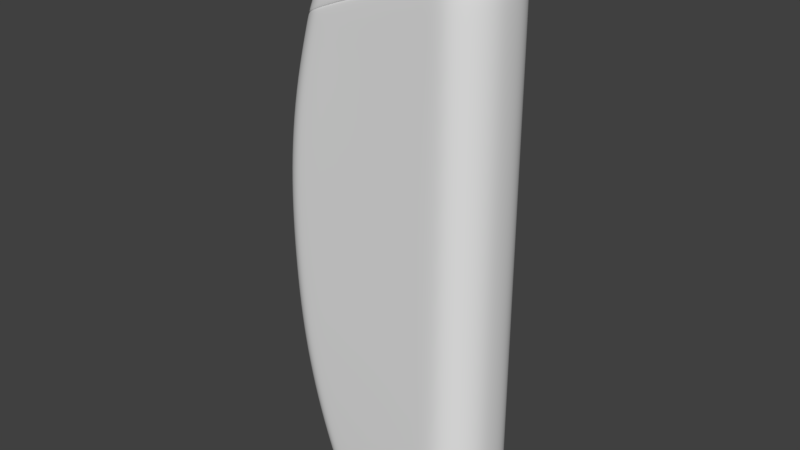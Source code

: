 # Source: 3.8-Exercices_de_mod_lisation_de_base_en_mode_dit_2_La_bouteille_de_shampoing.blend  (saved by Blender 2.79.0; exported with 4.5.12 LTS)
import bpy
from mathutils import Matrix  # noqa: F401  (used for matrix-valued properties, if any)

bpy.ops.wm.read_factory_settings(use_empty=True)
scene = bpy.context.scene
scene.name = 'Scene'

# ---- collections
col_collection_1 = bpy.data.collections.new('Collection 1'); scene.collection.children.link(col_collection_1)

# ---- materials (node trees are filled in below, after node groups)
mat_material = bpy.data.materials.new('Material')
mat_material.alpha_threshold = 0.0
mat_material.roughness = 0.5
mat_material.line_color = (0.0, 0.0, 0.0, 1.0)

# ---- material node trees

# ---- world
world_world = bpy.data.worlds.new('World'); scene.world = world_world
world_world.color = (0.05088, 0.05088, 0.05088)
world_world.use_sun_shadow = False
world_world.sun_shadow_jitter_overblur = 0.0
world_world.cycles.sampling_method = 'MANUAL'

# ---- meshes
me_cube = bpy.data.meshes.new('Cube')
me_cube.from_pydata([(1.791, 1.043, 4.53), (1.781, 1.043, 3.398), (1.771, 1.043, 2.265), (1.761, 1.043, 1.133), (-0.7917, 0.613, 12.11), (-0.6702, 0.7462, 12.11), (-0.8692, 0.4407, 12.11), (-0.5161, 0.8274, 12.11), (-0.6702, -0.7614, 12.11), (-0.7917, -0.6282, 12.11), (-0.5161, -0.8426, 12.11), (-0.8958, 0.2463, 12.11), (-0.8958, -0.2615, 12.11), (-0.8692, -0.4559, 12.11), (2.462, -0.6568, 12.09), (2.297, -0.8549, 12.09), (2.568, -0.413, 12.09), (-0.343, -0.8638, 12.11), (1.86, -1.043, 12.11), (2.09, -0.9879, 12.1), (2.297, 0.8549, 12.09), (2.462, 0.6568, 12.09), (2.09, 0.9879, 12.1), (-0.343, 0.8486, 12.11), (1.86, 1.043, 12.11), (2.604, -0.1475, 12.09), (2.604, 0.1475, 12.09), (2.568, 0.413, 12.09), (1.802, 1.043, 5.663), (1.812, 1.043, 6.795), (1.822, 1.043, 7.928), (1.832, 1.043, 9.06), (1.843, 1.043, 10.19), (1.855, 1.043, 11.58), (2.087, 0.9879, 11.58), (2.078, 0.9879, 10.19), (2.071, 0.9879, 9.06), (2.064, 0.9879, 7.928), (2.057, 0.9879, 6.795), (2.049, 0.9879, 5.663), (2.042, 0.9879, 4.53), (2.035, 0.9879, 3.398), (2.028, 0.9879, 2.265), (2.021, 0.9879, 1.133), (2.295, 0.8549, 11.58), (2.29, 0.8549, 10.19), (2.286, 0.8549, 9.06), (2.281, 0.8549, 7.928), (2.277, 0.8549, 6.795), (2.273, 0.8549, 5.663), (2.268, 0.8549, 4.53), (2.264, 0.8549, 3.398), (2.26, 0.8549, 2.265), (2.255, 0.8549, 1.133), (2.461, 0.6568, 11.58), (2.459, 0.6568, 10.19), (2.456, 0.6568, 9.06), (2.454, 0.6568, 7.928), (2.452, 0.6568, 6.795), (2.45, 0.6568, 5.663), (2.448, 0.6568, 4.53), (2.446, 0.6568, 3.398), (2.444, 0.6568, 2.265), (2.442, 0.6568, 1.133), (2.568, 0.413, 11.58), (2.567, 0.413, 10.19), (2.566, 0.413, 9.06), (2.565, 0.413, 7.928), (2.565, 0.413, 6.795), (2.564, 0.413, 5.663), (2.563, 0.413, 4.53), (2.562, 0.413, 3.398), (2.562, 0.413, 2.265), (2.561, 0.413, 1.133), (2.604, 0.1475, 11.58), (2.604, 0.1475, 10.19), (2.604, 0.1475, 9.06), (2.604, 0.1475, 7.928), (2.603, 0.1475, 6.795), (2.603, 0.1475, 5.663), (2.603, 0.1475, 4.53), (2.603, 0.1475, 3.398), (2.602, 0.1475, 2.265), (2.602, 0.1475, 1.133), (2.602, -0.1475, 1.133), (2.602, -0.1475, 2.265), (2.603, -0.1475, 3.398), (2.603, -0.1475, 4.53), (2.603, -0.1475, 5.663), (2.603, -0.1475, 6.795), (2.604, -0.1475, 7.928), (2.604, -0.1475, 9.06), (2.604, -0.1475, 10.19), (2.604, -0.1475, 11.58), (2.568, -0.413, 11.58), (2.567, -0.413, 10.19), (2.566, -0.413, 9.06), (2.565, -0.413, 7.928), (2.565, -0.413, 6.795), (2.564, -0.413, 5.663), (2.563, -0.413, 4.53), (2.562, -0.413, 3.398), (2.562, -0.413, 2.265), (2.561, -0.413, 1.133), (2.461, -0.6568, 11.58), (2.459, -0.6568, 10.19), (2.456, -0.6568, 9.06), (2.454, -0.6568, 7.928), (2.452, -0.6568, 6.795), (2.45, -0.6568, 5.663), (2.448, -0.6568, 4.53), (2.446, -0.6568, 3.398), (2.444, -0.6568, 2.265), (2.442, -0.6568, 1.133), (2.295, -0.8549, 11.58), (2.29, -0.8549, 10.19), (2.286, -0.8549, 9.06), (2.281, -0.8549, 7.928), (2.277, -0.8549, 6.795), (2.273, -0.8549, 5.663), (2.268, -0.8549, 4.53), (2.264, -0.8549, 3.398), (2.26, -0.8549, 2.265), (2.255, -0.8549, 1.133), (2.087, -0.9879, 11.58), (2.078, -0.9879, 10.19), (2.071, -0.9879, 9.06), (2.064, -0.9879, 7.928), (2.057, -0.9879, 6.795), (2.049, -0.9879, 5.663), (2.042, -0.9879, 4.53), (2.035, -0.9879, 3.398), (2.028, -0.9879, 2.265), (2.021, -0.9879, 1.133), (1.855, -1.043, 11.58), (1.843, -1.043, 10.19), (1.832, -1.043, 9.06), (1.822, -1.043, 7.928), (1.812, -1.043, 6.795), (1.802, -1.043, 5.663), (1.791, -1.043, 4.53), (1.781, -1.043, 3.398), (1.771, -1.043, 2.265), (1.761, -1.043, 1.133), (-1.08, -0.8638, 1.133), (-1.378, -0.8638, 2.265), (-1.58, -0.8638, 3.398), (-1.688, -0.8638, 4.53), (-1.741, -0.8638, 5.663), (-1.739, -0.8638, 6.795), (-1.643, -0.8638, 7.928), (-1.451, -0.8638, 9.06), (-1.151, -0.8638, 10.19), (-0.6027, -0.8638, 11.58), (-0.7765, -0.8426, 11.58), (-1.327, -0.8426, 10.19), (-1.628, -0.8426, 9.06), (-1.823, -0.8426, 7.928), (-1.92, -0.8426, 6.795), (-1.925, -0.8426, 5.663), (-1.875, -0.8426, 4.53), (-1.769, -0.8426, 3.398), (-1.571, -0.8426, 2.265), (-1.274, -0.8426, 1.133), (-0.9315, -0.7614, 11.58), (-1.484, -0.7614, 10.19), (-1.788, -0.7614, 9.06), (-1.985, -0.7614, 7.928), (-2.085, -0.7614, 6.795), (-2.091, -0.7614, 5.663), (-2.043, -0.7614, 4.53), (-1.94, -0.7614, 3.398), (-1.744, -0.7614, 2.265), (-1.449, -0.7614, 1.133), (-1.054, -0.6282, 11.58), (-1.609, -0.6282, 10.19), (-1.915, -0.6282, 9.06), (-2.114, -0.6282, 7.928), (-2.215, -0.6282, 6.795), (-2.224, -0.6282, 5.663), (-2.177, -0.6282, 4.53), (-2.076, -0.6282, 3.398), (-1.881, -0.6282, 2.265), (-1.589, -0.6282, 1.133), (-1.132, -0.4559, 11.58), (-1.689, -0.4559, 10.19), (-1.996, -0.4559, 9.06), (-2.196, -0.4559, 7.928), (-2.299, -0.4559, 6.795), (-2.308, -0.4559, 5.663), (-2.263, -0.4559, 4.53), (-2.163, -0.4559, 3.398), (-1.97, -0.4559, 2.265), (-1.678, -0.4559, 1.133), (-1.159, -0.2615, 11.58), (-1.717, -0.2615, 10.19), (-2.024, -0.2615, 9.06), (-2.225, -0.2615, 7.928), (-2.327, -0.2615, 6.795), (-2.338, -0.2615, 5.663), (-2.293, -0.2615, 4.53), (-2.193, -0.2615, 3.398), (-2.0, -0.2615, 2.265), (-1.708, -0.2615, 1.133), (-1.708, 0.2463, 1.133), (-2.0, 0.2463, 2.265), (-2.193, 0.2463, 3.398), (-2.293, 0.2463, 4.53), (-2.338, 0.2463, 5.663), (-2.327, 0.2463, 6.795), (-2.225, 0.2463, 7.928), (-2.024, 0.2463, 9.06), (-1.717, 0.2463, 10.19), (-1.159, 0.2463, 11.58), (-1.132, 0.4407, 11.58), (-1.689, 0.4407, 10.19), (-1.996, 0.4407, 9.06), (-2.196, 0.4407, 7.928), (-2.299, 0.4407, 6.795), (-2.308, 0.4407, 5.663), (-2.263, 0.4407, 4.53), (-2.163, 0.4407, 3.398), (-1.97, 0.4407, 2.265), (-1.678, 0.4407, 1.133), (-1.054, 0.613, 11.58), (-1.609, 0.613, 10.19), (-1.915, 0.613, 9.06), (-2.114, 0.613, 7.928), (-2.215, 0.613, 6.795), (-2.224, 0.613, 5.663), (-2.177, 0.613, 4.53), (-2.076, 0.613, 3.398), (-1.881, 0.613, 2.265), (-1.589, 0.613, 1.133), (-0.9315, 0.7462, 11.58), (-1.484, 0.7462, 10.19), (-1.788, 0.7462, 9.06), (-1.985, 0.7462, 7.928), (-2.085, 0.7462, 6.795), (-2.091, 0.7462, 5.663), (-2.043, 0.7462, 4.53), (-1.94, 0.7462, 3.398), (-1.744, 0.7462, 2.265), (-1.449, 0.7462, 1.133), (-0.7765, 0.8274, 11.58), (-1.327, 0.8274, 10.19), (-1.628, 0.8274, 9.06), (-1.823, 0.8274, 7.928), (-1.92, 0.8274, 6.795), (-1.925, 0.8274, 5.663), (-1.875, 0.8274, 4.53), (-1.769, 0.8274, 3.398), (-1.571, 0.8274, 2.265), (-1.274, 0.8274, 1.133), (-0.6027, 0.8486, 11.58), (-1.151, 0.8486, 10.19), (-1.451, 0.8486, 9.06), (-1.643, 0.8486, 7.928), (-1.739, 0.8486, 6.795), (-1.741, 0.8486, 5.663), (-1.688, 0.8486, 4.53), (-1.58, 0.8486, 3.398), (-1.378, 0.8486, 2.265), (-1.08, 0.8486, 1.133), (2.419, 0.1349, 12.46), (2.604, 0.1475, 12.27), (2.476, 0.1388, 12.45), (2.528, 0.1423, 12.42), (2.569, 0.1451, 12.38), (2.595, 0.1469, 12.33), (1.85, 0.8554, 12.46), (1.862, 1.043, 12.29), (1.854, 0.9134, 12.45), (1.857, 0.9656, 12.43), (1.86, 1.007, 12.39), (1.861, 1.034, 12.34), (2.388, 0.3628, 12.46), (2.568, 0.413, 12.27), (2.444, 0.3783, 12.45), (2.494, 0.3923, 12.42), (2.534, 0.4034, 12.38), (2.559, 0.4106, 12.33), (2.303, 0.559, 12.46), (2.463, 0.6568, 12.27), (2.353, 0.5892, 12.45), (2.397, 0.6165, 12.42), (2.432, 0.6381, 12.38), (2.455, 0.652, 12.33), (2.174, 0.7146, 12.46), (2.298, 0.8549, 12.27), (2.213, 0.7579, 12.45), (2.247, 0.797, 12.42), (2.275, 0.8281, 12.38), (2.292, 0.848, 12.33), (2.018, 0.815, 12.46), (2.091, 0.9879, 12.28), (2.041, 0.8685, 12.45), (2.062, 0.9167, 12.42), (2.078, 0.9549, 12.39), (2.088, 0.9795, 12.34), (1.849, -0.8556, 12.46), (1.862, -1.043, 12.29), (1.853, -0.9135, 12.45), (1.857, -0.9657, 12.43), (1.86, -1.007, 12.39), (1.861, -1.034, 12.34), (2.419, -0.1349, 12.46), (2.604, -0.1475, 12.27), (2.476, -0.1388, 12.45), (2.528, -0.1423, 12.42), (2.569, -0.1451, 12.38), (2.595, -0.1469, 12.33), (2.018, -0.815, 12.46), (2.091, -0.9879, 12.28), (2.041, -0.8685, 12.45), (2.062, -0.9167, 12.42), (2.078, -0.9549, 12.39), (2.088, -0.9795, 12.34), (2.174, -0.7146, 12.46), (2.298, -0.8549, 12.27), (2.213, -0.7579, 12.45), (2.247, -0.797, 12.42), (2.275, -0.8281, 12.38), (2.292, -0.848, 12.33), (2.303, -0.559, 12.46), (2.463, -0.6568, 12.27), (2.353, -0.5892, 12.45), (2.397, -0.6165, 12.42), (2.432, -0.6381, 12.38), (2.455, -0.652, 12.33), (2.388, -0.3628, 12.46), (2.568, -0.413, 12.27), (2.444, -0.3783, 12.45), (2.494, -0.3923, 12.42), (2.534, -0.4034, 12.38), (2.559, -0.4106, 12.33), (-0.5361, -0.249, 12.46), (-0.8044, -0.2615, 12.29), (-0.5974, -0.2528, 12.45), (-0.6609, -0.2563, 12.43), (-0.7203, -0.2591, 12.39), (-0.7697, -0.2609, 12.34), (-0.1547, -0.6791, 12.46), (-0.2529, -0.8638, 12.29), (-0.1637, -0.7362, 12.45), (-0.1799, -0.7876, 12.43), (-0.2017, -0.8285, 12.39), (-0.2268, -0.8547, 12.34), (-0.5149, -0.4045, 12.46), (-0.778, -0.4559, 12.29), (-0.5747, -0.4204, 12.45), (-0.6366, -0.4347, 12.43), (-0.6948, -0.4461, 12.39), (-0.7435, -0.4534, 12.34), (-0.4608, -0.5255, 12.46), (-0.7007, -0.6282, 12.29), (-0.5134, -0.5572, 12.45), (-0.569, -0.5858, 12.43), (-0.6221, -0.6086, 12.39), (-0.6675, -0.6231, 12.34), (-0.3817, -0.6128, 12.46), (-0.5796, -0.7614, 12.29), (-0.4214, -0.6587, 12.45), (-0.4653, -0.7001, 12.43), (-0.509, -0.733, 12.39), (-0.5484, -0.7541, 12.34), (-0.2872, -0.6628, 12.46), (-0.4258, -0.8426, 12.29), (-0.3086, -0.7183, 12.45), (-0.3361, -0.7685, 12.43), (-0.3667, -0.8082, 12.39), (-0.3977, -0.8338, 12.34), (-0.1484, 0.6646, 12.46), (-0.2529, 0.8486, 12.29), (-0.1594, 0.7214, 12.45), (-0.1773, 0.7727, 12.43), (-0.2005, 0.8134, 12.39), (-0.2265, 0.8396, 12.34), (-0.5361, 0.2338, 12.46), (-0.8044, 0.2463, 12.29), (-0.5974, 0.2377, 12.45), (-0.6609, 0.2411, 12.43), (-0.7203, 0.2439, 12.39), (-0.7697, 0.2457, 12.34), (-0.2872, 0.6476, 12.46), (-0.4258, 0.8274, 12.29), (-0.3086, 0.7031, 12.45), (-0.3361, 0.7533, 12.43), (-0.3667, 0.7931, 12.39), (-0.3977, 0.8186, 12.34), (-0.3817, 0.5976, 12.46), (-0.5796, 0.7462, 12.29), (-0.4214, 0.6435, 12.45), (-0.4653, 0.685, 12.43), (-0.509, 0.7178, 12.39), (-0.5484, 0.7389, 12.34), (-0.4608, 0.5103, 12.46), (-0.7007, 0.613, 12.29), (-0.5134, 0.542, 12.45), (-0.569, 0.5707, 12.43), (-0.6221, 0.5934, 12.39), (-0.6675, 0.608, 12.34), (-0.5149, 0.3894, 12.46), (-0.778, 0.4407, 12.29), (-0.5747, 0.4052, 12.45), (-0.6366, 0.4195, 12.43), (-0.6948, 0.4309, 12.39), (-0.7435, 0.4382, 12.34), (-0.6915, -0.7614, 12.07), (-0.813, -0.6282, 12.07), (2.462, -0.6568, 12.05), (-0.6915, 0.7462, 12.07), (2.09, -0.9879, 12.06), (2.297, 0.8549, 12.05), (-0.3641, 0.8486, 12.07), (2.462, 0.6568, 12.05), (-0.813, 0.613, 12.07), (2.297, -0.8549, 12.05), (-0.8906, -0.4559, 12.07), (-0.5373, 0.8274, 12.07), (2.568, 0.413, 12.05), (2.604, 0.1475, 12.05), (2.604, -0.1475, 12.05), (1.86, 1.043, 12.07), (2.09, 0.9879, 12.06), (1.86, -1.043, 12.07), (-0.3641, -0.8638, 12.07), (2.568, -0.413, 12.05), (-0.9172, -0.2615, 12.07), (-0.9172, 0.2463, 12.07), (-0.5373, -0.8426, 12.07), (-0.8906, 0.4407, 12.07), (2.082, -0.9692, 12.1), (1.858, -1.023, 12.11), (2.082, 0.9692, 12.1), (2.284, 0.8396, 12.09), (-0.3411, -0.8435, 12.11), (2.548, -0.4075, 12.09), (2.445, -0.6461, 12.09), (2.284, -0.8396, 12.09), (2.584, 0.1461, 12.09), (2.584, -0.1461, 12.09), (-0.8776, -0.2602, 12.1), (-0.8776, 0.245, 12.1), (-0.6589, 0.7303, 12.1), (-0.5111, 0.8078, 12.11), (1.859, 1.023, 12.11), (-0.8516, 0.4354, 12.1), (-0.7762, 0.6022, 12.1), (-0.341, 0.8283, 12.11), (-0.679, -0.7465, 12.06), (-0.6589, -0.7455, 12.1), (-0.7971, -0.6183, 12.06), (-0.7762, -0.6174, 12.1), (2.445, -0.6461, 12.05), (-0.679, 0.7313, 12.06), (2.082, -0.9692, 12.06), (2.284, 0.8396, 12.05), (-0.3619, 0.8284, 12.07), (2.445, 0.6461, 12.05), (2.445, 0.6461, 12.09), (-0.5111, -0.823, 12.11), (-0.8516, -0.4506, 12.1), (2.548, 0.4075, 12.09), (-0.7971, 0.6031, 12.06), (2.284, -0.8396, 12.05), (-0.8729, -0.451, 12.06), (-0.5304, 0.8086, 12.06), (2.548, 0.4075, 12.05), (2.584, 0.1461, 12.05), (2.584, -0.1461, 12.05), (1.858, 1.023, 12.07), (2.082, 0.9692, 12.06), (1.858, -1.023, 12.07), (-0.3619, -0.8436, 12.07), (2.548, -0.4075, 12.05), (-0.899, -0.2603, 12.06), (-0.899, 0.2451, 12.06), (-0.5304, -0.8238, 12.06), (-0.8729, 0.4359, 12.06), (1.718, 0.5334, 0.0), (1.752, 1.043, 0.1712), (1.743, 0.9149, 0.005835), (1.745, 0.9566, 0.02294), (1.748, 0.9923, 0.05015), (1.75, 1.02, 0.08562), (1.751, 1.037, 0.1269), (2.097, 0.1081, 0.0), (2.602, 0.1475, 0.1712), (2.475, 0.1376, 0.005835), (2.516, 0.1408, 0.02294), (2.552, 0.1436, 0.05015), (2.579, 0.1457, 0.08562), (2.596, 0.147, 0.1269), (1.834, 0.5092, 0.0), (2.015, 0.9879, 0.1712), (1.969, 0.8677, 0.005835), (1.983, 0.9068, 0.02294), (1.996, 0.9404, 0.05015), (2.006, 0.9662, 0.08562), (2.012, 0.9824, 0.1269), (1.937, 0.4514, 0.0), (2.252, 0.8549, 0.1712), (2.172, 0.7535, 0.005835), (2.198, 0.7865, 0.02294), (2.22, 0.8148, 0.05015), (2.237, 0.8366, 0.08562), (2.248, 0.8502, 0.1269), (2.021, 0.3638, 0.0), (2.44, 0.6568, 0.1712), (2.334, 0.5832, 0.005835), (2.368, 0.6071, 0.02294), (2.398, 0.6277, 0.05015), (2.421, 0.6435, 0.08562), (2.435, 0.6534, 0.1269), (2.073, 0.258, 0.0), (2.56, 0.413, 0.1712), (2.438, 0.3741, 0.005835), (2.478, 0.3867, 0.02294), (2.512, 0.3976, 0.05015), (2.538, 0.406, 0.08562), (2.555, 0.4112, 0.1269), (2.097, -0.1081, 0.0), (2.602, -0.1475, 0.1712), (2.475, -0.1376, 0.005835), (2.516, -0.1408, 0.02294), (2.552, -0.1436, 0.05015), (2.579, -0.1457, 0.08562), (2.596, -0.147, 0.1269), (1.717, -0.5337, 0.0), (1.752, -1.043, 0.1712), (1.742, -0.915, 0.005835), (1.745, -0.9566, 0.02294), (1.748, -0.9924, 0.05015), (1.75, -1.02, 0.08562), (1.751, -1.037, 0.1269), (2.073, -0.258, 0.0), (2.56, -0.413, 0.1712), (2.438, -0.3741, 0.005835), (2.478, -0.3867, 0.02294), (2.512, -0.3976, 0.05015), (2.538, -0.406, 0.08562), (2.555, -0.4112, 0.1269), (2.021, -0.3638, 0.0), (2.44, -0.6568, 0.1712), (2.334, -0.5832, 0.005835), (2.368, -0.6071, 0.02294), (2.398, -0.6277, 0.05015), (2.421, -0.6435, 0.08562), (2.435, -0.6534, 0.1269), (1.937, -0.4514, 0.0), (2.252, -0.8549, 0.1712), (2.172, -0.7535, 0.005835), (2.198, -0.7865, 0.02294), (2.22, -0.8148, 0.05015), (2.237, -0.8366, 0.08562), (2.248, -0.8502, 0.1269), (1.834, -0.5092, 0.0), (2.015, -0.9879, 0.1712), (1.969, -0.8677, 0.005835), (1.983, -0.9068, 0.02294), (1.996, -0.9404, 0.05015), (2.006, -0.9662, 0.08562), (2.012, -0.9824, 0.1269), (-0.6257, -0.3608, 0.0), (-0.7357, -0.8638, 0.1712), (-0.6628, -0.7376, 0.005833), (-0.6734, -0.7786, 0.02293), (-0.687, -0.8139, 0.05014), (-0.7026, -0.841, 0.08559), (-0.7192, -0.858, 0.1269), (-0.8012, -0.2215, 0.0), (-1.367, -0.2615, 0.1712), (-1.182, -0.2514, 0.005834), (-1.229, -0.2547, 0.02294), (-1.274, -0.2575, 0.05015), (-1.314, -0.2597, 0.08561), (-1.346, -0.261, 0.1269), (-0.7334, -0.3491, 0.0), (-0.931, -0.8426, 0.1712), (-0.8378, -0.7186, 0.005833), (-0.855, -0.759, 0.02293), (-0.8743, -0.7936, 0.05014), (-0.8943, -0.8202, 0.08559), (-0.9136, -0.8369, 0.1269), (-0.7581, -0.3377, 0.0), (-1.107, -0.7614, 0.1712), (-0.9758, -0.655, 0.005833), (-1.005, -0.6896, 0.02293), (-1.035, -0.7194, 0.05014), (-1.063, -0.7422, 0.08559), (-1.088, -0.7565, 0.1269), (-0.7763, -0.3203, 0.0), (-1.247, -0.6282, 0.1712), (-1.085, -0.5508, 0.005833), (-1.124, -0.576, 0.02293), (-1.163, -0.5976, 0.05014), (-1.198, -0.6142, 0.08559), (-1.226, -0.6246, 0.1269), (-0.7895, -0.2951, 0.0), (-1.336, -0.4559, 0.1712), (-1.156, -0.4155, 0.005834), (-1.201, -0.4287, 0.02294), (-1.245, -0.4399, 0.05015), (-1.284, -0.4486, 0.08561), (-1.315, -0.4541, 0.1269), (-0.8012, 0.2063, 0.0), (-1.367, 0.2463, 0.1712), (-1.182, 0.2363, 0.005834), (-1.229, 0.2395, 0.02294), (-1.274, 0.2423, 0.05015), (-1.314, 0.2445, 0.08561), (-1.346, 0.2458, 0.1269), (-0.6293, 0.3452, 0.0), (-0.7357, 0.8486, 0.1712), (-0.6664, 0.722, 0.005833), (-0.6758, 0.7632, 0.02293), (-0.6884, 0.7986, 0.05014), (-0.7032, 0.8257, 0.08559), (-0.7194, 0.8428, 0.1269), (-0.7895, 0.2799, 0.0), (-1.336, 0.4407, 0.1712), (-1.156, 0.4003, 0.005834), (-1.201, 0.4135, 0.02294), (-1.245, 0.4248, 0.05015), (-1.284, 0.4334, 0.08561), (-1.315, 0.4389, 0.1269), (-0.7763, 0.3051, 0.0), (-1.247, 0.613, 0.1712), (-1.085, 0.5356, 0.005833), (-1.124, 0.5608, 0.02293), (-1.163, 0.5824, 0.05014), (-1.198, 0.599, 0.08559), (-1.226, 0.6094, 0.1269), (-0.7581, 0.3226, 0.0), (-1.107, 0.7462, 0.1712), (-0.9758, 0.6398, 0.005833), (-1.005, 0.6744, 0.02293), (-1.035, 0.7042, 0.05014), (-1.063, 0.727, 0.08559), (-1.088, 0.7413, 0.1269), (-0.7334, 0.3339, 0.0), (-0.931, 0.8274, 0.1712), (-0.8377, 0.7034, 0.005833), (-0.855, 0.7438, 0.02293), (-0.8743, 0.7784, 0.05014), (-0.8943, 0.805, 0.08559), (-0.9136, 0.8217, 0.1269), (1.545, -1.017, 12.11), (1.231, -0.9917, 12.11), (0.9159, -0.9661, 12.11), (0.6012, -0.9405, 12.11), (0.2864, -0.915, 12.11), (-0.02827, -0.8894, 12.11), (1.355, -1.017, 1.133), (0.9492, -0.9917, 1.133), (0.5434, -0.9661, 1.133), (0.1376, -0.9405, 1.133), (-0.2682, -0.915, 1.133), (-0.674, -0.8894, 1.133), (1.321, -1.017, 2.265), (0.8712, -0.9917, 2.265), (0.4212, -0.9661, 2.265), (-0.02869, -0.9405, 2.265), (-0.4786, -0.915, 2.265), (-0.9285, -0.8894, 2.265), (1.301, -1.017, 3.398), (0.821, -0.9917, 3.398), (0.3409, -0.9661, 3.398), (-0.1392, -0.9405, 3.398), (-0.6194, -0.915, 3.398), (-1.099, -0.8894, 3.398), (1.294, -1.017, 4.53), (0.7974, -0.9917, 4.53), (0.3004, -0.9661, 4.53), (-0.1966, -0.9405, 4.53), (-0.6937, -0.915, 4.53), (-1.191, -0.8894, 4.53), (1.296, -1.017, 5.663), (0.7896, -0.9917, 5.663), (0.2836, -0.9661, 5.663), (-0.2225, -0.9405, 5.663), (-0.7286, -0.915, 5.663), (-1.235, -0.8894, 5.663), (1.305, -1.017, 6.795), (0.7975, -0.9917, 6.795), (0.2903, -0.9661, 6.795), (-0.2169, -0.9405, 6.795), (-0.7241, -0.915, 6.795), (-1.231, -0.8894, 6.795), (1.327, -1.017, 7.928), (0.832, -0.9917, 7.928), (0.337, -0.9661, 7.928), (-0.1581, -0.9405, 7.928), (-0.6532, -0.915, 7.928), (-1.148, -0.8894, 7.928), (1.363, -1.017, 9.06), (0.8944, -0.9917, 9.06), (0.4254, -0.9661, 9.06), (-0.04357, -0.9405, 9.06), (-0.5126, -0.915, 9.06), (-0.9816, -0.8894, 9.06), (1.415, -1.017, 10.19), (0.9874, -0.9917, 10.19), (0.5597, -0.9661, 10.19), (0.132, -0.9405, 10.19), (-0.2956, -0.915, 10.19), (-0.7233, -0.8894, 10.19), (1.504, -1.017, 11.58), (1.153, -0.9917, 11.58), (0.8019, -0.9661, 11.58), (0.4507, -0.9405, 11.58), (0.0996, -0.915, 11.58), (-0.2515, -0.8894, 11.58), (1.563, -0.8304, 12.46), (1.277, -0.8052, 12.46), (0.9904, -0.78, 12.46), (0.7041, -0.7548, 12.46), (0.4179, -0.7295, 12.46), (0.1316, -0.7043, 12.46), (0.1244, -0.7615, 12.45), (0.4126, -0.7868, 12.45), (0.7008, -0.8122, 12.45), (0.989, -0.8375, 12.45), (1.277, -0.8628, 12.45), (1.565, -0.8882, 12.45), (0.1111, -0.8131, 12.43), (0.4021, -0.8385, 12.43), (0.6931, -0.864, 12.43), (0.9841, -0.8894, 12.43), (1.275, -0.9148, 12.43), (1.566, -0.9403, 12.43), (0.09285, -0.854, 12.39), (0.3874, -0.8795, 12.39), (0.6819, -0.9051, 12.39), (0.9764, -0.9306, 12.39), (1.271, -0.9561, 12.39), (1.565, -0.9816, 12.39), (0.07151, -0.8803, 12.34), (0.3698, -0.9059, 12.34), (0.6682, -0.9315, 12.34), (0.9665, -0.957, 12.34), (1.265, -0.9826, 12.34), (1.563, -1.008, 12.34), (0.04914, -0.8894, 12.29), (0.3512, -0.915, 12.29), (0.6533, -0.9405, 12.29), (0.9554, -0.9661, 12.29), (1.257, -0.9917, 12.29), (1.56, -1.017, 12.29), (1.542, -1.017, 12.07), (1.224, -0.9917, 12.07), (0.9066, -0.9661, 12.07), (0.5889, -0.9405, 12.07), (0.2712, -0.915, 12.07), (-0.04644, -0.8894, 12.07), (1.544, -0.997, 12.11), (1.23, -0.9715, 12.11), (0.9158, -0.9459, 12.11), (0.6016, -0.9203, 12.11), (0.2874, -0.8947, 12.11), (-0.02684, -0.8691, 12.11), (1.541, -0.9971, 12.07), (1.224, -0.9715, 12.07), (0.9066, -0.9459, 12.07), (0.5895, -0.9203, 12.07), (0.2723, -0.8947, 12.07), (-0.0448, -0.8691, 12.07), (-0.2892, -0.3856, 0.0), (0.05292, -0.4109, 0.0), (0.3951, -0.4361, 0.0), (0.7372, -0.4614, 0.0), (1.079, -0.4867, 0.0), (1.422, -0.5119, 0.0), (1.399, -0.8897, 0.005834), (1.055, -0.8643, 0.005834), (0.7114, -0.839, 0.005834), (0.3679, -0.8136, 0.005833), (0.02429, -0.7883, 0.005833), (-0.3193, -0.7629, 0.005833), (1.4, -0.9312, 0.02294), (1.054, -0.9058, 0.02294), (0.7086, -0.8803, 0.02294), (0.3631, -0.8549, 0.02294), (0.01757, -0.8295, 0.02294), (-0.3279, -0.8041, 0.02293), (1.4, -0.9669, 0.05015), (1.052, -0.9414, 0.05015), (0.7042, -0.9159, 0.05015), (0.3564, -0.8904, 0.05014), (0.008633, -0.8649, 0.05014), (-0.3392, -0.8394, 0.05014), (1.399, -0.9943, 0.08561), (1.049, -0.9687, 0.08561), (0.6988, -0.9432, 0.0856), (0.3484, -0.9176, 0.0856), (-0.001913, -0.8921, 0.0856), (-0.3523, -0.8665, 0.08559), (1.398, -1.011, 0.1269), (1.045, -0.9859, 0.1269), (0.6925, -0.9603, 0.1269), (0.3396, -0.9347, 0.1269), (-0.01335, -0.9091, 0.1269), (-0.3663, -0.8835, 0.1269), (1.397, -1.017, 0.1712), (1.041, -0.9917, 0.1712), (0.6859, -0.9661, 0.1712), (0.3305, -0.9405, 0.1712), (-0.0249, -0.915, 0.1712), (-0.3803, -0.8894, 0.1712), (1.545, 1.015, 12.11), (1.231, 0.9874, 12.11), (0.9159, 0.9596, 12.11), (0.6012, 0.9319, 12.11), (0.2864, 0.9041, 12.11), (-0.02827, 0.8763, 12.11), (1.504, 1.015, 11.58), (1.153, 0.9874, 11.58), (0.8019, 0.9596, 11.58), (0.4507, 0.9319, 11.58), (0.0996, 0.9041, 11.58), (-0.2515, 0.8763, 11.58), (1.415, 1.015, 10.19), (0.9874, 0.9874, 10.19), (0.5597, 0.9596, 10.19), (0.132, 0.9319, 10.19), (-0.2956, 0.9041, 10.19), (-0.7233, 0.8763, 10.19), (1.363, 1.015, 9.06), (0.8944, 0.9874, 9.06), (0.4254, 0.9596, 9.06), (-0.04357, 0.9319, 9.06), (-0.5126, 0.9041, 9.06), (-0.9816, 0.8763, 9.06), (1.327, 1.015, 7.928), (0.832, 0.9874, 7.928), (0.337, 0.9596, 7.928), (-0.1581, 0.9319, 7.928), (-0.6532, 0.9041, 7.928), (-1.148, 0.8763, 7.928), (1.305, 1.015, 6.795), (0.7975, 0.9874, 6.795), (0.2903, 0.9596, 6.795), (-0.2169, 0.9319, 6.795), (-0.7241, 0.9041, 6.795), (-1.231, 0.8763, 6.795), (1.296, 1.015, 5.663), (0.7896, 0.9874, 5.663), (0.2836, 0.9596, 5.663), (-0.2225, 0.9319, 5.663), (-0.7286, 0.9041, 5.663), (-1.235, 0.8763, 5.663), (1.294, 1.015, 4.53), (0.7974, 0.9874, 4.53), (0.3004, 0.9596, 4.53), (-0.1966, 0.9319, 4.53), (-0.6937, 0.9041, 4.53), (-1.191, 0.8763, 4.53), (1.301, 1.015, 3.398), (0.821, 0.9874, 3.398), (0.3409, 0.9596, 3.398), (-0.1392, 0.9319, 3.398), (-0.6194, 0.9041, 3.398), (-1.099, 0.8763, 3.398), (1.321, 1.015, 2.265), (0.8712, 0.9874, 2.265), (0.4212, 0.9596, 2.265), (-0.02869, 0.9319, 2.265), (-0.4786, 0.9041, 2.265), (-0.9285, 0.8763, 2.265), (1.355, 1.015, 1.133), (0.9492, 0.9874, 1.133), (0.5434, 0.9596, 1.133), (0.1376, 0.9319, 1.133), (-0.2682, 0.9041, 1.133), (-0.674, 0.8763, 1.133), (0.1371, 0.6919, 12.46), (0.4226, 0.7191, 12.46), (0.708, 0.7464, 12.46), (0.9935, 0.7736, 12.46), (1.279, 0.8009, 12.46), (1.564, 0.8282, 12.46), (1.566, 0.886, 12.45), (1.279, 0.8585, 12.45), (0.9911, 0.8311, 12.45), (0.7035, 0.8037, 12.45), (0.4159, 0.7763, 12.45), (0.1282, 0.7489, 12.45), (1.567, 0.9381, 12.43), (1.276, 0.9105, 12.43), (0.9854, 0.883, 12.43), (0.6947, 0.8554, 12.43), (0.404, 0.8278, 12.43), (0.1134, 0.8003, 12.43), (1.566, 0.9794, 12.39), (1.271, 0.9518, 12.39), (0.977, 0.9241, 12.39), (0.6826, 0.8964, 12.39), (0.3883, 0.8688, 12.39), (0.0939, 0.8411, 12.39), (1.563, 1.006, 12.34), (1.265, 0.9783, 12.34), (0.9666, 0.9505, 12.34), (0.6683, 0.9228, 12.34), (0.3701, 0.895, 12.34), (0.07178, 0.8673, 12.34), (1.56, 1.015, 12.29), (1.257, 0.9874, 12.29), (0.9554, 0.9596, 12.29), (0.6533, 0.9319, 12.29), (0.3512, 0.9041, 12.29), (0.04915, 0.8763, 12.29), (1.542, 1.015, 12.07), (1.224, 0.9874, 12.07), (0.9066, 0.9596, 12.07), (0.5889, 0.9319, 12.07), (0.2712, 0.9041, 12.07), (-0.04644, 0.8763, 12.07), (1.544, 0.9949, 12.11), (1.23, 0.9671, 12.11), (0.9159, 0.9394, 12.11), (0.6017, 0.9116, 12.11), (0.2875, 0.8839, 12.11), (-0.02675, 0.8561, 12.11), (1.541, 0.9949, 12.07), (1.224, 0.9671, 12.07), (0.9067, 0.9394, 12.07), (0.5895, 0.9116, 12.07), (0.2724, 0.8839, 12.07), (-0.04475, 0.8561, 12.07), (-0.3803, 0.8763, 0.1712), (-0.0249, 0.9041, 0.1712), (0.3305, 0.9319, 0.1712), (0.6859, 0.9596, 0.1712), (1.041, 0.9874, 0.1712), (1.397, 1.015, 0.1712), (1.398, 1.009, 0.1269), (1.045, 0.9815, 0.1269), (0.6925, 0.9538, 0.1269), (0.3395, 0.926, 0.1269), (-0.01346, 0.8983, 0.1269), (-0.3664, 0.8705, 0.1269), (1.399, 0.9921, 0.08561), (1.049, 0.9643, 0.08561), (0.6985, 0.9366, 0.08561), (0.3481, 0.9089, 0.0856), (-0.002347, 0.8812, 0.0856), (-0.3528, 0.8534, 0.08559), (1.4, 0.9647, 0.05015), (1.052, 0.937, 0.05015), (0.7037, 0.9093, 0.05015), (0.3557, 0.8816, 0.05014), (0.007684, 0.8539, 0.05014), (-0.3403, 0.8263, 0.05014), (1.399, 0.929, 0.02294), (1.054, 0.9013, 0.02294), (0.7077, 0.8737, 0.02294), (0.3618, 0.8461, 0.02294), (0.01595, 0.8185, 0.02294), (-0.3299, 0.7908, 0.02293), (1.398, 0.8874, 0.005834), (1.054, 0.8598, 0.005834), (0.7101, 0.8323, 0.005834), (0.366, 0.8047, 0.005834), (0.02188, 0.7772, 0.005833), (-0.3222, 0.7496, 0.005833), (1.423, 0.5098, 0.0), (1.081, 0.4823, 0.0), (0.7376, 0.4548, 0.0), (0.3947, 0.4273, 0.0), (0.05177, 0.3998, 0.0), (-0.2911, 0.3723, 0.0), (-0.1437, 0.9041, 10.94), (2.604, -0.1475, 11.34), (0.6948, -0.9661, 11.18), (-1.042, 0.8486, 10.6), (-0.1437, -0.915, 10.94), (-1.24, 0.8274, 10.51), (1.853, -1.043, 11.39), (-1.418, 0.7462, 10.42), (1.479, 1.015, 11.34), (-0.585, 0.8763, 10.78), (2.085, -0.9879, 11.41), (-1.558, 0.613, 10.34), (-0.585, -0.8894, 10.78), (2.295, -0.8549, 11.41), (-1.648, 0.4407, 10.29), (1.479, -1.017, 11.34), (2.461, -0.6568, 11.4), (1.093, 0.9874, 11.27), (2.568, -0.413, 11.37), (-1.042, -0.8638, 10.6), (1.093, -0.9917, 11.27), (1.853, 1.043, 11.39), (0.6948, 0.9596, 11.18), (-1.68, -0.2615, 10.25), (-1.648, -0.4559, 10.29), (2.604, 0.1475, 11.34), (-1.558, -0.6282, 10.34), (2.568, 0.413, 11.38), (-1.418, -0.7614, 10.42), (0.2826, 0.9319, 11.07), (2.461, 0.6568, 11.4), (-1.24, -0.8426, 10.51), (0.2826, -0.9405, 11.07), (2.295, 0.8549, 11.41), (-1.68, 0.2463, 10.25), (2.085, 0.9879, 11.41), (1.853, 1.043, 11.41), (2.604, -0.1475, 11.36), (-1.042, -0.8638, 10.62), (-1.68, 0.2463, 10.27), (1.479, 1.015, 11.36), (1.093, 0.9874, 11.29), (0.6948, 0.9596, 11.2), (0.2826, 0.9319, 11.09), (-0.1437, 0.9041, 10.96), (-0.585, 0.8763, 10.8), (0.6948, -0.9661, 11.2), (-1.042, 0.8486, 10.62), (-0.1437, -0.915, 10.96), (-1.24, 0.8274, 10.53), (1.853, -1.043, 11.41), (-1.418, 0.7462, 10.44), (2.085, -0.9879, 11.43), (-1.558, 0.613, 10.37), (-0.585, -0.8894, 10.8), (2.295, -0.8549, 11.43), (-1.648, 0.4407, 10.31), (1.479, -1.017, 11.36), (2.461, -0.6568, 11.42), (2.568, -0.413, 11.4), (1.093, -0.9917, 11.29), (-1.68, -0.2615, 10.27), (-1.648, -0.4559, 10.31), (2.604, 0.1475, 11.36), (-1.558, -0.6282, 10.37), (2.568, 0.413, 11.4), (-1.418, -0.7614, 10.44), (2.461, 0.6568, 11.42), (-1.24, -0.8426, 10.53), (0.2826, -0.9405, 11.09), (2.295, 0.8549, 11.43), (2.085, 0.9879, 11.43), (-0.1426, 0.8872, 10.94), (2.587, -0.1464, 11.34), (0.6958, -0.9492, 11.18), (-1.041, 0.8317, 10.6), (-0.1427, -0.898, 10.94), (-1.235, 0.8113, 10.51), (1.851, -1.026, 11.39), (-1.408, 0.7326, 10.42), (1.48, 0.9982, 11.34), (-0.584, 0.8594, 10.78), (2.079, -0.9723, 11.41), (-1.544, 0.6033, 10.34), (-0.584, -0.8724, 10.78), (2.284, -0.8421, 11.41), (-1.632, 0.4358, 10.29), (1.48, -1.0, 11.34), (2.447, -0.6479, 11.4), (1.095, 0.9705, 11.27), (2.551, -0.4086, 11.37), (-1.041, -0.8469, 10.6), (1.094, -0.9748, 11.27), (1.852, 1.026, 11.39), (0.6959, 0.9427, 11.18), (-1.663, -0.2602, 10.25), (-1.632, -0.451, 10.29), (2.587, 0.1464, 11.34), (-1.544, -0.6184, 10.34), (2.551, 0.4086, 11.38), (-1.408, -0.7478, 10.42), (0.2837, 0.9149, 11.07), (2.447, 0.6479, 11.4), (-1.235, -0.8265, 10.51), (0.2837, -0.9236, 11.07), (2.284, 0.8421, 11.41), (-1.663, 0.245, 10.25), (2.079, 0.9723, 11.41), (1.851, 1.026, 11.41), (2.587, -0.1463, 11.36), (-1.041, -0.8469, 10.62), (-1.663, 0.2449, 10.27), (1.48, 0.9982, 11.36), (1.095, 0.9705, 11.29), (0.6959, 0.9427, 11.2), (0.2838, 0.9149, 11.09), (-0.1426, 0.8872, 10.96), (-0.5839, 0.8594, 10.8), (0.6958, -0.9492, 11.2), (-1.041, 0.8317, 10.62), (-0.1427, -0.898, 10.96), (-1.236, 0.8109, 10.53), (1.851, -1.026, 11.41), (-1.409, 0.7318, 10.44), (2.079, -0.9723, 11.43), (-1.545, 0.6023, 10.37), (-0.584, -0.8724, 10.8), (2.284, -0.8421, 11.43), (-1.632, 0.435, 10.31), (1.48, -1.0, 11.36), (2.447, -0.6477, 11.42), (2.551, -0.4082, 11.4), (1.094, -0.9748, 11.29), (-1.663, -0.2601, 10.27), (-1.632, -0.4502, 10.31), (2.587, 0.1463, 11.36), (-1.545, -0.6175, 10.37), (2.551, 0.4082, 11.4), (-1.409, -0.747, 10.44), (2.447, 0.6477, 11.42), (-1.236, -0.8261, 10.53), (0.2837, -0.9236, 11.09), (2.284, 0.8421, 11.43), (2.079, 0.9723, 11.43), (1.953, 0.8257, 0.0), (1.74, 0.8702, 0.0), (2.145, 0.7181, 0.0), (2.297, 0.5575, 0.0), (2.395, 0.3605, 0.0), (2.431, 0.1341, 0.0), (2.395, -0.3605, 0.0), (2.431, -0.1341, 0.0), (2.297, -0.5575, 0.0), (2.145, -0.7181, 0.0), (1.953, -0.8257, 0.0), (1.739, -0.8703, 0.0), (-0.8237, -0.6753, 0.0), (-0.656, -0.6935, 0.0), (-0.9485, -0.6178, 0.0), (-1.047, -0.5238, 0.0), (-1.111, -0.4014, 0.0), (-1.135, -0.2479, 0.0), (-1.111, 0.3862, 0.0), (-1.135, 0.2327, 0.0), (-1.047, 0.5086, 0.0), (-0.9485, 0.6026, 0.0), (-0.8237, 0.6601, 0.0), (-0.6607, 0.6779, 0.0), (1.397, -0.8451, 0.0), (-0.3178, 0.7053, 0.0), (-0.3138, -0.7188, 0.0), (0.02833, -0.744, 0.0), (0.3705, -0.7693, 0.0), (0.7126, -0.7946, 0.0), (1.055, -0.8198, 0.0), (1.397, 0.8427, 0.0), (1.054, 0.8153, 0.0), (0.7109, 0.7878, 0.0), (0.368, 0.7603, 0.0), (0.02508, 0.7328, 0.0), (1.834, 0.5092, 0.0765), (1.718, 0.5334, 0.0765), (1.937, 0.4514, 0.0765), (2.021, 0.3638, 0.0765), (2.073, 0.258, 0.0765), (2.097, 0.1081, 0.0765), (2.073, -0.258, 0.0765), (2.097, -0.1081, 0.0765), (2.021, -0.3638, 0.0765), (1.937, -0.4514, 0.0765), (1.834, -0.5092, 0.0765), (1.717, -0.5337, 0.0765), (-0.7334, -0.3491, 0.0765), (-0.6257, -0.3608, 0.0765), (-0.7581, -0.3377, 0.0765), (-0.7763, -0.3203, 0.0765), (-0.7895, -0.2951, 0.0765), (-0.8012, -0.2215, 0.0765), (-0.7895, 0.2799, 0.0765), (-0.8012, 0.2063, 0.0765), (-0.7763, 0.3051, 0.0765), (-0.7581, 0.3226, 0.0765), (-0.7334, 0.3339, 0.0765), (-0.6293, 0.3452, 0.0765), (1.422, -0.5119, 0.0765), (-0.2911, 0.3723, 0.0765), (-0.2892, -0.3856, 0.0765), (0.05292, -0.4109, 0.0765), (0.3951, -0.4361, 0.0765), (0.7372, -0.4614, 0.0765), (1.079, -0.4867, 0.0765), (1.423, 0.5098, 0.0765), (1.081, 0.4823, 0.0765), (0.7376, 0.4548, 0.0765), (0.3947, 0.4273, 0.0765), (0.05177, 0.3998, 0.0765)], [], [(26, 265, 307, 25), (536, 543, 1160, 1158), (579, 163, 173, 586), (25, 307, 331, 16), (516, 73, 83, 488), (21, 283, 277, 27), (19, 313, 301, 18), (22, 295, 289, 20), (20, 289, 283, 21), (264, 276, 282, 288, 294, 270, 881, 880, 879, 878, 877, 876, 372, 384, 390, 396, 402, 378, 336, 348, 354, 360, 366, 342, 719, 718, 717, 716, 715, 714, 300, 312, 318, 324, 330, 306), (15, 319, 313, 19), (13, 349, 337, 12), (16, 331, 325, 14), (14, 325, 319, 15), (653, 744, 343, 17), (917, 821, 254, 414), (9, 355, 349, 13), (7, 385, 373, 23), (10, 367, 361, 8), (8, 361, 355, 9), (12, 337, 379, 11), (5, 391, 385, 7), (420, 415, 459, 468), (6, 403, 397, 4), (4, 397, 391, 5), (11, 379, 403, 6), (17, 343, 367, 10), (203, 202, 205, 204), (202, 201, 206, 205), (201, 200, 207, 206), (200, 199, 208, 207), (199, 198, 209, 208), (198, 197, 210, 209), (197, 196, 211, 210), (196, 195, 212, 211), (195, 995, 1006, 212), (621, 223, 233, 628), (253, 252, 262, 263), (252, 251, 261, 262), (251, 250, 260, 261), (250, 249, 259, 260), (249, 248, 258, 259), (248, 247, 257, 258), (247, 246, 256, 257), (246, 245, 255, 256), (245, 977, 975, 255), (243, 242, 252, 253), (242, 241, 251, 252), (241, 240, 250, 251), (240, 239, 249, 250), (239, 238, 248, 249), (238, 237, 247, 248), (237, 236, 246, 247), (236, 235, 245, 246), (235, 979, 977, 245), (635, 243, 253, 642), (233, 232, 242, 243), (232, 231, 241, 242), (231, 230, 240, 241), (230, 229, 239, 240), (229, 228, 238, 239), (228, 227, 237, 238), (227, 226, 236, 237), (226, 225, 235, 236), (225, 983, 979, 235), (628, 233, 243, 635), (223, 222, 232, 233), (222, 221, 231, 232), (221, 220, 230, 231), (220, 219, 229, 230), (219, 218, 228, 229), (218, 217, 227, 228), (217, 216, 226, 227), (216, 215, 225, 226), (215, 986, 983, 225), (642, 253, 263, 614), (204, 205, 222, 223), (205, 206, 221, 222), (206, 207, 220, 221), (207, 208, 219, 220), (208, 209, 218, 219), (209, 210, 217, 218), (210, 211, 216, 217), (211, 212, 215, 216), (212, 1006, 986, 215), (572, 203, 204, 607), (193, 192, 202, 203), (192, 191, 201, 202), (191, 190, 200, 201), (190, 189, 199, 200), (189, 188, 198, 199), (188, 187, 197, 198), (187, 186, 196, 197), (186, 185, 195, 196), (185, 996, 995, 195), (607, 204, 223, 621), (183, 182, 192, 193), (182, 181, 191, 192), (181, 180, 190, 191), (180, 179, 189, 190), (179, 178, 188, 189), (178, 177, 187, 188), (177, 176, 186, 187), (176, 175, 185, 186), (175, 998, 996, 185), (593, 183, 193, 600), (173, 172, 182, 183), (172, 171, 181, 182), (171, 170, 180, 181), (170, 169, 179, 180), (169, 168, 178, 179), (168, 167, 177, 178), (167, 166, 176, 177), (166, 165, 175, 176), (165, 1000, 998, 175), (586, 173, 183, 593), (163, 162, 172, 173), (162, 161, 171, 172), (161, 160, 170, 171), (160, 159, 169, 170), (159, 158, 168, 169), (158, 157, 167, 168), (157, 156, 166, 167), (156, 155, 165, 166), (155, 1003, 1000, 165), (600, 193, 203, 572), (144, 145, 162, 163), (145, 146, 161, 162), (146, 147, 160, 161), (147, 148, 159, 160), (148, 149, 158, 159), (149, 150, 157, 158), (150, 151, 156, 157), (151, 152, 155, 156), (152, 991, 1003, 155), (495, 43, 53, 502), (83, 82, 85, 84), (82, 81, 86, 85), (81, 80, 87, 86), (80, 79, 88, 87), (79, 78, 89, 88), (78, 77, 90, 89), (77, 76, 91, 90), (76, 75, 92, 91), (75, 997, 973, 92), (809, 659, 144, 565), (133, 132, 142, 143), (132, 131, 141, 142), (131, 130, 140, 141), (130, 129, 139, 140), (129, 128, 138, 139), (128, 127, 137, 138), (127, 126, 136, 137), (126, 125, 135, 136), (125, 982, 978, 135), (565, 144, 163, 579), (123, 122, 132, 133), (122, 121, 131, 132), (121, 120, 130, 131), (120, 119, 129, 130), (119, 118, 128, 129), (118, 117, 127, 128), (117, 116, 126, 127), (116, 115, 125, 126), (115, 985, 982, 125), (551, 123, 133, 558), (113, 112, 122, 123), (112, 111, 121, 122), (111, 110, 120, 121), (110, 109, 119, 120), (109, 108, 118, 119), (108, 107, 117, 118), (107, 106, 116, 117), (106, 105, 115, 116), (105, 988, 985, 115), (544, 113, 123, 551), (103, 102, 112, 113), (102, 101, 111, 112), (101, 100, 110, 111), (100, 99, 109, 110), (99, 98, 108, 109), (98, 97, 107, 108), (97, 96, 106, 107), (96, 95, 105, 106), (95, 990, 988, 105), (558, 133, 143, 530), (84, 85, 102, 103), (85, 86, 101, 102), (86, 87, 100, 101), (87, 88, 99, 100), (88, 89, 98, 99), (89, 90, 97, 98), (90, 91, 96, 97), (91, 92, 95, 96), (92, 973, 990, 95), (488, 83, 84, 523), (73, 72, 82, 83), (72, 71, 81, 82), (71, 70, 80, 81), (70, 69, 79, 80), (69, 68, 78, 79), (68, 67, 77, 78), (67, 66, 76, 77), (66, 65, 75, 76), (65, 999, 997, 75), (523, 84, 103, 537), (63, 62, 72, 73), (62, 61, 71, 72), (61, 60, 70, 71), (60, 59, 69, 70), (59, 58, 68, 69), (58, 57, 67, 68), (57, 56, 66, 67), (56, 55, 65, 66), (55, 1002, 999, 65), (509, 63, 73, 516), (53, 52, 62, 63), (52, 51, 61, 62), (51, 50, 60, 61), (50, 49, 59, 60), (49, 48, 58, 59), (48, 47, 57, 58), (47, 46, 56, 57), (46, 45, 55, 56), (45, 1005, 1002, 55), (502, 53, 63, 509), (43, 42, 52, 53), (42, 41, 51, 52), (41, 40, 50, 51), (40, 39, 49, 50), (39, 38, 48, 49), (38, 37, 47, 48), (37, 36, 46, 47), (36, 35, 45, 46), (35, 1007, 1005, 45), (875, 930, 614, 263), (3, 2, 42, 43), (2, 1, 41, 42), (1, 0, 40, 41), (0, 28, 39, 40), (28, 29, 38, 39), (29, 30, 37, 38), (30, 31, 36, 37), (31, 32, 35, 36), (32, 993, 1007, 35), (537, 103, 113, 544), (659, 665, 145, 144), (665, 671, 146, 145), (671, 677, 147, 146), (677, 683, 148, 147), (683, 689, 149, 148), (689, 695, 150, 149), (695, 701, 151, 150), (701, 707, 152, 151), (707, 984, 991, 152), (24, 271, 295, 22), (1021, 1019, 1091, 1093), (827, 833, 256, 255), (833, 839, 257, 256), (839, 845, 258, 257), (845, 851, 259, 258), (851, 857, 260, 259), (857, 863, 261, 260), (863, 869, 262, 261), (869, 875, 263, 262), (270, 294, 296, 272), (272, 296, 297, 273), (273, 297, 298, 274), (274, 298, 299, 275), (275, 299, 295, 271), (294, 288, 290, 296), (296, 290, 291, 297), (297, 291, 292, 298), (298, 292, 293, 299), (299, 293, 289, 295), (288, 282, 284, 290), (290, 284, 285, 291), (291, 285, 286, 292), (292, 286, 287, 293), (293, 287, 283, 289), (282, 276, 278, 284), (284, 278, 279, 285), (285, 279, 280, 286), (286, 280, 281, 287), (287, 281, 277, 283), (276, 264, 266, 278), (278, 266, 267, 279), (279, 267, 268, 280), (280, 268, 269, 281), (281, 269, 265, 277), (306, 330, 332, 308), (308, 332, 333, 309), (309, 333, 334, 310), (310, 334, 335, 311), (311, 335, 331, 307), (330, 324, 326, 332), (332, 326, 327, 333), (333, 327, 328, 334), (334, 328, 329, 335), (335, 329, 325, 331), (324, 318, 320, 326), (326, 320, 321, 327), (327, 321, 322, 328), (328, 322, 323, 329), (329, 323, 319, 325), (318, 312, 314, 320), (320, 314, 315, 321), (321, 315, 316, 322), (322, 316, 317, 323), (323, 317, 313, 319), (312, 300, 302, 314), (314, 302, 303, 315), (315, 303, 304, 316), (316, 304, 305, 317), (317, 305, 301, 313), (264, 306, 308, 266), (266, 308, 309, 267), (267, 309, 310, 268), (268, 310, 311, 269), (269, 311, 307, 265), (342, 366, 368, 344), (344, 368, 369, 345), (345, 369, 370, 346), (346, 370, 371, 347), (347, 371, 367, 343), (366, 360, 362, 368), (368, 362, 363, 369), (369, 363, 364, 370), (370, 364, 365, 371), (371, 365, 361, 367), (360, 354, 356, 362), (362, 356, 357, 363), (363, 357, 358, 364), (364, 358, 359, 365), (365, 359, 355, 361), (354, 348, 350, 356), (356, 350, 351, 357), (357, 351, 352, 358), (358, 352, 353, 359), (359, 353, 349, 355), (348, 336, 338, 350), (350, 338, 339, 351), (351, 339, 340, 352), (352, 340, 341, 353), (353, 341, 337, 349), (378, 402, 404, 380), (380, 404, 405, 381), (381, 405, 406, 382), (382, 406, 407, 383), (383, 407, 403, 379), (402, 396, 398, 404), (404, 398, 399, 405), (405, 399, 400, 406), (406, 400, 401, 407), (407, 401, 397, 403), (396, 390, 392, 398), (398, 392, 393, 399), (399, 393, 394, 400), (400, 394, 395, 401), (401, 395, 391, 397), (390, 384, 386, 392), (392, 386, 387, 393), (393, 387, 388, 394), (394, 388, 389, 395), (395, 389, 385, 391), (384, 372, 374, 386), (386, 374, 375, 387), (387, 375, 376, 388), (388, 376, 377, 389), (389, 377, 373, 385), (336, 378, 380, 338), (338, 380, 381, 339), (339, 381, 382, 340), (340, 382, 383, 341), (341, 383, 379, 337), (719, 342, 344, 720), (720, 344, 345, 726), (726, 345, 346, 732), (732, 346, 347, 738), (738, 347, 343, 744), (881, 270, 272, 882), (882, 272, 273, 888), (888, 273, 274, 894), (894, 274, 275, 900), (900, 275, 271, 906), (27, 277, 265, 26), (14, 15, 439, 438), (429, 428, 476, 477), (8, 9, 453, 451), (12, 11, 443, 442), (427, 422, 470, 475), (7, 23, 449, 445), (409, 408, 450, 452), (422, 421, 469, 470), (22, 20, 435, 434), (408, 430, 478, 450), (19, 18, 433, 432), (911, 815, 23, 373), (414, 419, 467, 458), (13, 12, 442, 462), (26, 25, 441, 440), (27, 26, 440, 463), (6, 4, 448, 447), (418, 409, 452, 466), (750, 425, 473, 762), (917, 414, 458, 929), (417, 410, 454, 465), (15, 19, 432, 439), (9, 13, 462, 453), (74, 421, 422, 93), (93, 422, 427, 94), (54, 415, 420, 64), (124, 412, 425, 134), (34, 424, 413, 44), (44, 413, 415, 54), (114, 417, 412, 124), (184, 418, 428, 194), (94, 427, 410, 104), (104, 410, 417, 114), (713, 755, 426, 153), (174, 409, 418, 184), (244, 419, 414, 254), (154, 430, 408, 164), (164, 408, 409, 174), (194, 428, 429, 213), (234, 411, 419, 244), (214, 431, 416, 224), (224, 416, 411, 234), (213, 429, 431, 214), (153, 426, 430, 154), (33, 423, 424, 34), (64, 420, 421, 74), (421, 420, 468, 469), (468, 463, 440, 469), (471, 446, 434, 472), (474, 436, 461, 478), (477, 443, 447, 479), (464, 448, 444, 455), (479, 447, 448, 464), (455, 444, 445, 467), (476, 442, 443, 477), (450, 451, 453, 452), (478, 461, 451, 450), (467, 445, 449, 458), (452, 453, 462, 466), (767, 761, 436, 474), (454, 438, 439, 465), (475, 437, 438, 454), (466, 462, 442, 476), (465, 439, 432, 456), (457, 435, 460, 459), (472, 434, 435, 457), (456, 432, 433, 473), (459, 460, 463, 468), (470, 441, 437, 475), (469, 440, 441, 470), (923, 929, 458, 449), (5, 7, 445, 444), (419, 411, 455, 467), (653, 17, 436, 761), (425, 412, 456, 473), (416, 431, 479, 464), (10, 8, 451, 461), (25, 16, 437, 441), (413, 424, 472, 457), (411, 416, 464, 455), (4, 5, 444, 448), (415, 413, 457, 459), (810, 24, 446, 918), (24, 22, 434, 446), (431, 429, 477, 479), (20, 21, 460, 435), (16, 14, 438, 437), (412, 417, 465, 456), (430, 426, 474, 478), (428, 418, 466, 476), (424, 423, 471, 472), (410, 427, 475, 454), (17, 10, 461, 436), (11, 6, 447, 443), (21, 27, 463, 460), (1116, 1117, 482, 496), (496, 482, 483, 497), (497, 483, 484, 498), (498, 484, 485, 499), (499, 485, 486, 500), (500, 486, 481, 495), (1118, 1116, 496, 503), (503, 496, 497, 504), (504, 497, 498, 505), (505, 498, 499, 506), (506, 499, 500, 507), (507, 500, 495, 502), (1119, 1118, 503, 510), (510, 503, 504, 511), (511, 504, 505, 512), (512, 505, 506, 513), (513, 506, 507, 514), (514, 507, 502, 509), (1120, 1119, 510, 517), (517, 510, 511, 518), (518, 511, 512, 519), (519, 512, 513, 520), (520, 513, 514, 521), (521, 514, 509, 516), (1121, 1120, 517, 489), (489, 517, 518, 490), (490, 518, 519, 491), (491, 519, 520, 492), (492, 520, 521, 493), (493, 521, 516, 488), (1122, 1123, 524, 538), (538, 524, 525, 539), (539, 525, 526, 540), (540, 526, 527, 541), (541, 527, 528, 542), (542, 528, 523, 537), (1124, 1122, 538, 545), (545, 538, 539, 546), (546, 539, 540, 547), (547, 540, 541, 548), (548, 541, 542, 549), (549, 542, 537, 544), (1125, 1124, 545, 552), (552, 545, 546, 553), (553, 546, 547, 554), (554, 547, 548, 555), (555, 548, 549, 556), (556, 549, 544, 551), (1126, 1125, 552, 559), (559, 552, 553, 560), (560, 553, 554, 561), (561, 554, 555, 562), (562, 555, 556, 563), (563, 556, 551, 558), (1127, 1126, 559, 531), (531, 559, 560, 532), (532, 560, 561, 533), (533, 561, 562, 534), (534, 562, 563, 535), (535, 563, 558, 530), (1123, 1121, 489, 524), (524, 489, 490, 525), (525, 490, 491, 526), (526, 491, 492, 527), (527, 492, 493, 528), (528, 493, 488, 523), (1128, 1129, 566, 580), (580, 566, 567, 581), (581, 567, 568, 582), (582, 568, 569, 583), (583, 569, 570, 584), (584, 570, 565, 579), (1130, 1128, 580, 587), (587, 580, 581, 588), (588, 581, 582, 589), (589, 582, 583, 590), (590, 583, 584, 591), (591, 584, 579, 586), (1131, 1130, 587, 594), (594, 587, 588, 595), (595, 588, 589, 596), (596, 589, 590, 597), (597, 590, 591, 598), (598, 591, 586, 593), (1132, 1131, 594, 601), (601, 594, 595, 602), (602, 595, 596, 603), (603, 596, 597, 604), (604, 597, 598, 605), (605, 598, 593, 600), (1133, 1132, 601, 573), (573, 601, 602, 574), (574, 602, 603, 575), (575, 603, 604, 576), (576, 604, 605, 577), (577, 605, 600, 572), (1134, 1135, 608, 622), (622, 608, 609, 623), (623, 609, 610, 624), (624, 610, 611, 625), (625, 611, 612, 626), (626, 612, 607, 621), (1136, 1134, 622, 629), (629, 622, 623, 630), (630, 623, 624, 631), (631, 624, 625, 632), (632, 625, 626, 633), (633, 626, 621, 628), (1137, 1136, 629, 636), (636, 629, 630, 637), (637, 630, 631, 638), (638, 631, 632, 639), (639, 632, 633, 640), (640, 633, 628, 635), (1138, 1137, 636, 643), (643, 636, 637, 644), (644, 637, 638, 645), (645, 638, 639, 646), (646, 639, 640, 647), (647, 640, 635, 642), (1139, 1138, 643, 615), (615, 643, 644, 616), (616, 644, 645, 617), (617, 645, 646, 618), (618, 646, 647, 619), (619, 647, 642, 614), (1135, 1133, 573, 608), (608, 573, 574, 609), (609, 574, 575, 610), (610, 575, 576, 611), (611, 576, 577, 612), (612, 577, 572, 607), (1140, 1127, 531, 774), (774, 531, 532, 780), (780, 532, 533, 786), (786, 533, 534, 792), (792, 534, 535, 798), (798, 535, 530, 804), (935, 481, 486, 936), (936, 486, 485, 942), (942, 485, 484, 948), (948, 484, 483, 954), (954, 483, 482, 960), (960, 482, 1117, 1147), (481, 3, 43, 495), (570, 803, 809, 565), (803, 802, 808, 809), (802, 801, 807, 808), (801, 800, 806, 807), (800, 799, 805, 806), (799, 798, 804, 805), (569, 797, 803, 570), (797, 796, 802, 803), (796, 795, 801, 802), (795, 794, 800, 801), (794, 793, 799, 800), (793, 792, 798, 799), (568, 791, 797, 569), (791, 790, 796, 797), (790, 789, 795, 796), (789, 788, 794, 795), (788, 787, 793, 794), (787, 786, 792, 793), (567, 785, 791, 568), (785, 784, 790, 791), (784, 783, 789, 790), (783, 782, 788, 789), (782, 781, 787, 788), (781, 780, 786, 787), (566, 779, 785, 567), (779, 778, 784, 785), (778, 777, 783, 784), (777, 776, 782, 783), (776, 775, 781, 782), (775, 774, 780, 781), (1129, 1142, 779, 566), (1142, 1143, 778, 779), (1143, 1144, 777, 778), (1144, 1145, 776, 777), (1145, 1146, 775, 776), (1146, 1140, 774, 775), (18, 648, 756, 433), (648, 649, 757, 756), (649, 650, 758, 757), (650, 651, 759, 758), (651, 652, 760, 759), (652, 653, 761, 760), (473, 433, 756, 762), (762, 756, 757, 763), (763, 757, 758, 764), (764, 758, 759, 765), (765, 759, 760, 766), (766, 760, 761, 767), (134, 425, 750, 708), (708, 750, 751, 709), (709, 751, 752, 710), (710, 752, 753, 711), (711, 753, 754, 712), (712, 754, 755, 713), (426, 755, 767, 474), (755, 754, 766, 767), (754, 753, 765, 766), (753, 752, 764, 765), (752, 751, 763, 764), (751, 750, 762, 763), (305, 743, 749, 301), (743, 742, 748, 749), (742, 741, 747, 748), (741, 740, 746, 747), (740, 739, 745, 746), (739, 738, 744, 745), (304, 737, 743, 305), (737, 736, 742, 743), (736, 735, 741, 742), (735, 734, 740, 741), (734, 733, 739, 740), (733, 732, 738, 739), (303, 731, 737, 304), (731, 730, 736, 737), (730, 729, 735, 736), (729, 728, 734, 735), (728, 727, 733, 734), (727, 726, 732, 733), (302, 725, 731, 303), (725, 724, 730, 731), (724, 723, 729, 730), (723, 722, 728, 729), (722, 721, 727, 728), (721, 720, 726, 727), (300, 714, 725, 302), (714, 715, 724, 725), (715, 716, 723, 724), (716, 717, 722, 723), (717, 718, 721, 722), (718, 719, 720, 721), (135, 978, 987, 702), (702, 987, 992, 703), (703, 992, 974, 704), (704, 974, 1004, 705), (705, 1004, 976, 706), (706, 976, 984, 707), (136, 135, 702, 696), (696, 702, 703, 697), (697, 703, 704, 698), (698, 704, 705, 699), (699, 705, 706, 700), (700, 706, 707, 701), (137, 136, 696, 690), (690, 696, 697, 691), (691, 697, 698, 692), (692, 698, 699, 693), (693, 699, 700, 694), (694, 700, 701, 695), (138, 137, 690, 684), (684, 690, 691, 685), (685, 691, 692, 686), (686, 692, 693, 687), (687, 693, 694, 688), (688, 694, 695, 689), (139, 138, 684, 678), (678, 684, 685, 679), (679, 685, 686, 680), (680, 686, 687, 681), (681, 687, 688, 682), (682, 688, 689, 683), (140, 139, 678, 672), (672, 678, 679, 673), (673, 679, 680, 674), (674, 680, 681, 675), (675, 681, 682, 676), (676, 682, 683, 677), (141, 140, 672, 666), (666, 672, 673, 667), (667, 673, 674, 668), (668, 674, 675, 669), (669, 675, 676, 670), (670, 676, 677, 671), (142, 141, 666, 660), (660, 666, 667, 661), (661, 667, 668, 662), (662, 668, 669, 663), (663, 669, 670, 664), (664, 670, 671, 665), (143, 142, 660, 654), (654, 660, 661, 655), (655, 661, 662, 656), (656, 662, 663, 657), (657, 663, 664, 658), (658, 664, 665, 659), (530, 143, 654, 804), (804, 654, 655, 805), (805, 655, 656, 806), (806, 656, 657, 807), (807, 657, 658, 808), (808, 658, 659, 809), (18, 301, 749, 648), (648, 749, 748, 649), (649, 748, 747, 650), (650, 747, 746, 651), (651, 746, 745, 652), (652, 745, 744, 653), (615, 965, 1141, 1139), (965, 964, 1151, 1141), (964, 963, 1150, 1151), (963, 962, 1149, 1150), (962, 961, 1148, 1149), (961, 960, 1147, 1148), (616, 959, 965, 615), (959, 958, 964, 965), (958, 957, 963, 964), (957, 956, 962, 963), (956, 955, 961, 962), (955, 954, 960, 961), (617, 953, 959, 616), (953, 952, 958, 959), (952, 951, 957, 958), (951, 950, 956, 957), (950, 949, 955, 956), (949, 948, 954, 955), (618, 947, 953, 617), (947, 946, 952, 953), (946, 945, 951, 952), (945, 944, 950, 951), (944, 943, 949, 950), (943, 942, 948, 949), (619, 941, 947, 618), (941, 940, 946, 947), (940, 939, 945, 946), (939, 938, 944, 945), (938, 937, 943, 944), (937, 936, 942, 943), (614, 930, 941, 619), (930, 931, 940, 941), (931, 932, 939, 940), (932, 933, 938, 939), (933, 934, 937, 938), (934, 935, 936, 937), (23, 815, 923, 449), (815, 814, 922, 923), (814, 813, 921, 922), (813, 812, 920, 921), (812, 811, 919, 920), (811, 810, 918, 919), (446, 471, 924, 918), (918, 924, 925, 919), (919, 925, 926, 920), (920, 926, 927, 921), (921, 927, 928, 922), (922, 928, 929, 923), (423, 912, 924, 471), (912, 913, 925, 924), (913, 914, 926, 925), (914, 915, 927, 926), (915, 916, 928, 927), (916, 917, 929, 928), (271, 24, 810, 906), (906, 810, 811, 907), (907, 811, 812, 908), (908, 812, 813, 909), (909, 813, 814, 910), (910, 814, 815, 911), (377, 905, 911, 373), (905, 904, 910, 911), (904, 903, 909, 910), (903, 902, 908, 909), (902, 901, 907, 908), (901, 900, 906, 907), (376, 899, 905, 377), (899, 898, 904, 905), (898, 897, 903, 904), (897, 896, 902, 903), (896, 895, 901, 902), (895, 894, 900, 901), (375, 893, 899, 376), (893, 892, 898, 899), (892, 891, 897, 898), (891, 890, 896, 897), (890, 889, 895, 896), (889, 888, 894, 895), (374, 887, 893, 375), (887, 886, 892, 893), (886, 885, 891, 892), (885, 884, 890, 891), (884, 883, 889, 890), (883, 882, 888, 889), (372, 876, 887, 374), (876, 877, 886, 887), (877, 878, 885, 886), (878, 879, 884, 885), (879, 880, 883, 884), (880, 881, 882, 883), (2, 3, 870, 864), (864, 870, 871, 865), (865, 871, 872, 866), (866, 872, 873, 867), (867, 873, 874, 868), (868, 874, 875, 869), (1, 2, 864, 858), (858, 864, 865, 859), (859, 865, 866, 860), (860, 866, 867, 861), (861, 867, 868, 862), (862, 868, 869, 863), (0, 1, 858, 852), (852, 858, 859, 853), (853, 859, 860, 854), (854, 860, 861, 855), (855, 861, 862, 856), (856, 862, 863, 857), (28, 0, 852, 846), (846, 852, 853, 847), (847, 853, 854, 848), (848, 854, 855, 849), (849, 855, 856, 850), (850, 856, 857, 851), (29, 28, 846, 840), (840, 846, 847, 841), (841, 847, 848, 842), (842, 848, 849, 843), (843, 849, 850, 844), (844, 850, 851, 845), (30, 29, 840, 834), (834, 840, 841, 835), (835, 841, 842, 836), (836, 842, 843, 837), (837, 843, 844, 838), (838, 844, 845, 839), (31, 30, 834, 828), (828, 834, 835, 829), (829, 835, 836, 830), (830, 836, 837, 831), (831, 837, 838, 832), (832, 838, 839, 833), (32, 31, 828, 822), (822, 828, 829, 823), (823, 829, 830, 824), (824, 830, 831, 825), (825, 831, 832, 826), (826, 832, 833, 827), (1006, 995, 1067, 1078), (981, 975, 1047, 1053), (1040, 1038, 1110, 1112), (1002, 1005, 1077, 1074), (1007, 993, 1065, 1079), (1029, 1032, 1104, 1101), (3, 481, 935, 870), (870, 935, 934, 871), (871, 934, 933, 872), (872, 933, 932, 873), (873, 932, 931, 874), (874, 931, 930, 875), (423, 33, 816, 912), (912, 816, 817, 913), (913, 817, 818, 914), (914, 818, 819, 915), (915, 819, 820, 916), (916, 820, 821, 917), (986, 1006, 1078, 1058), (1021, 1023, 234, 244), (989, 980, 822, 823), (1031, 1009, 93, 94), (1028, 1011, 213, 214), (1039, 1042, 44, 54), (1011, 1033, 194, 213), (1036, 1038, 164, 174), (1010, 1026, 713, 153), (980, 993, 32, 822), (1009, 1035, 74, 93), (1027, 1030, 104, 114), (1041, 1018, 710, 711), (1018, 1032, 709, 710), (981, 972, 826, 827), (1035, 1037, 64, 74), (1020, 1041, 711, 712), (1023, 1025, 224, 234), (1033, 1034, 184, 194), (1042, 1043, 34, 44), (1019, 1021, 244, 254), (1038, 1040, 154, 164), (972, 1001, 825, 826), (1032, 1029, 708, 709), (1022, 1024, 124, 134), (1030, 1031, 94, 104), (1029, 1022, 134, 708), (1001, 994, 824, 825), (1025, 1028, 214, 224), (1037, 1039, 54, 64), (1034, 1036, 174, 184), (1043, 1008, 33, 34), (975, 981, 827, 255), (994, 989, 823, 824), (1040, 1010, 153, 154), (1026, 1020, 712, 713), (1024, 1027, 114, 124), (996, 998, 1070, 1068), (1024, 1022, 1094, 1096), (1019, 1017, 1089, 1091), (990, 973, 1045, 1062), (999, 1002, 1074, 1071), (1031, 1030, 1102, 1103), (1012, 1008, 1080, 1084), (980, 989, 1061, 1052), (983, 986, 1058, 1055), (1022, 1029, 1101, 1094), (1013, 1012, 1084, 1085), (977, 979, 1051, 1049), (994, 1001, 1073, 1066), (1028, 1025, 1097, 1100), (1014, 1013, 1085, 1086), (987, 978, 1050, 1059), (1039, 1037, 1109, 1111), (1015, 1014, 1086, 1087), (988, 990, 1062, 1060), (1036, 1034, 1106, 1108), (1016, 1015, 1087, 1088), (978, 982, 1054, 1050), (1008, 1043, 1115, 1080), (1017, 1016, 1088, 1089), (992, 987, 1059, 1064), (1010, 1040, 1112, 1082), (1023, 1021, 1093, 1095), (1001, 972, 1044, 1073), (820, 1016, 1017, 821), (819, 1015, 1016, 820), (818, 1014, 1015, 819), (817, 1013, 1014, 818), (816, 1012, 1013, 817), (33, 1008, 1012, 816), (821, 1017, 1019, 254), (1089, 1053, 1047, 1091), (1080, 1065, 1052, 1084), (1084, 1052, 1061, 1085), (1085, 1061, 1066, 1086), (1086, 1066, 1073, 1087), (1087, 1073, 1044, 1088), (1088, 1044, 1053, 1089), (1054, 1057, 1099, 1096), (1056, 1048, 1092, 1098), (1075, 1063, 1082, 1112), (1079, 1065, 1080, 1115), (1068, 1070, 1108, 1106), (1071, 1074, 1111, 1109), (1055, 1058, 1100, 1097), (1059, 1050, 1094, 1101), (1060, 1062, 1103, 1102), (1050, 1054, 1096, 1094), (1064, 1059, 1101, 1104), (1072, 1075, 1112, 1110), (1047, 1049, 1093, 1091), (1077, 1079, 1115, 1114), (1067, 1068, 1106, 1105), (1051, 1055, 1097, 1095), (1048, 1076, 1113, 1092), (1069, 1071, 1109, 1107), (1046, 1064, 1104, 1090), (1076, 1046, 1090, 1113), (1057, 1060, 1102, 1099), (1045, 1069, 1107, 1081), (1063, 1056, 1098, 1082), (1070, 1072, 1110, 1108), (1078, 1067, 1105, 1083), (1074, 1077, 1114, 1111), (1058, 1078, 1083, 1100), (1062, 1045, 1081, 1103), (1049, 1051, 1095, 1093), (989, 994, 1066, 1061), (998, 1000, 1072, 1070), (1043, 1042, 1114, 1115), (1003, 991, 1063, 1075), (991, 984, 1056, 1063), (1034, 1033, 1105, 1106), (984, 976, 1048, 1056), (993, 980, 1052, 1065), (1025, 1023, 1095, 1097), (982, 985, 1057, 1054), (973, 997, 1069, 1045), (1041, 1020, 1092, 1113), (985, 988, 1060, 1057), (1037, 1035, 1107, 1109), (1004, 974, 1046, 1076), (1032, 1018, 1090, 1104), (974, 992, 1064, 1046), (1018, 1041, 1113, 1090), (972, 981, 1053, 1044), (1030, 1027, 1099, 1102), (997, 999, 1071, 1069), (1035, 1009, 1081, 1107), (976, 1004, 1076, 1048), (1026, 1010, 1082, 1098), (979, 983, 1055, 1051), (1038, 1036, 1108, 1110), (995, 996, 1068, 1067), (1033, 1011, 1083, 1105), (1005, 1007, 1079, 1077), (1042, 1039, 1111, 1114), (975, 977, 1049, 1047), (1011, 1028, 1100, 1083), (1027, 1024, 1096, 1099), (1000, 1003, 1075, 1072), (1009, 1031, 1103, 1081), (1020, 1026, 1098, 1092), (494, 480, 1117, 1116), (501, 494, 1116, 1118), (508, 501, 1118, 1119), (515, 508, 1119, 1120), (487, 515, 1120, 1121), (536, 522, 1123, 1122), (543, 536, 1122, 1124), (550, 543, 1124, 1125), (557, 550, 1125, 1126), (529, 557, 1126, 1127), (522, 487, 1121, 1123), (578, 564, 1129, 1128), (585, 578, 1128, 1130), (592, 585, 1130, 1131), (599, 592, 1131, 1132), (571, 599, 1132, 1133), (620, 606, 1135, 1134), (627, 620, 1134, 1136), (634, 627, 1136, 1137), (641, 634, 1137, 1138), (613, 641, 1138, 1139), (606, 571, 1133, 1135), (773, 529, 1127, 1140), (971, 613, 1139, 1141), (564, 768, 1142, 1129), (768, 769, 1143, 1142), (769, 770, 1144, 1143), (770, 771, 1145, 1144), (771, 772, 1146, 1145), (772, 773, 1140, 1146), (480, 966, 1147, 1117), (966, 967, 1148, 1147), (967, 968, 1149, 1148), (968, 969, 1150, 1149), (969, 970, 1151, 1150), (970, 971, 1141, 1151), (1153, 1152, 1154, 1155, 1156, 1157, 1159, 1158, 1160, 1161, 1162, 1163, 1176, 1182, 1181, 1180, 1179, 1178, 1165, 1164, 1166, 1167, 1168, 1169, 1171, 1170, 1172, 1173, 1174, 1175, 1177, 1187, 1186, 1185, 1184, 1183), (969, 968, 1185, 1186), (641, 613, 1175, 1174), (543, 550, 1161, 1160), (970, 969, 1186, 1187), (571, 606, 1171, 1169), (550, 557, 1162, 1161), (971, 970, 1187, 1177), (529, 773, 1176, 1163), (557, 529, 1163, 1162), (613, 971, 1177, 1175), (487, 522, 1159, 1157), (768, 564, 1165, 1178), (564, 578, 1164, 1165), (769, 768, 1178, 1179), (578, 585, 1166, 1164), (770, 769, 1179, 1180), (585, 592, 1167, 1166), (480, 494, 1152, 1153), (771, 770, 1180, 1181), (592, 599, 1168, 1167), (494, 501, 1154, 1152), (772, 771, 1181, 1182), (599, 571, 1169, 1168), (501, 508, 1155, 1154), (773, 772, 1182, 1176), (606, 620, 1170, 1171), (508, 515, 1156, 1155), (966, 480, 1153, 1183), (620, 627, 1172, 1170), (515, 487, 1157, 1156), (967, 966, 1183, 1184), (627, 634, 1173, 1172), (522, 536, 1158, 1159), (968, 967, 1184, 1185), (634, 641, 1174, 1173)])
me_cube.polygons.foreach_set('use_smooth', [True] * 1154)
me_cube.materials.append(mat_material)
me_cube.use_remesh_preserve_volume = False
me_cube.use_remesh_preserve_attributes = False
me_cube.use_mirror_vertex_groups = False
me_cube.update()

# ---- objects
ob_cube = bpy.data.objects.new('Cube', me_cube)

# ---- transforms, parenting, visibility, modifiers, constraints
ob_cube.location = (0.0, 0.0, 0.0)
ob_cube.lock_rotations_4d = False
ob_cube.empty_display_type = 'ARROWS'
ob_cube.lineart.crease_threshold = 0.0
_m = ob_cube.modifiers.new('Subsurf', 'SUBSURF')
_m.uv_smooth = 'PRESERVE_CORNERS'
_m.quality = 2
_m.levels = 2
_m.show_only_control_edges = False

# ---- collection membership
col_collection_1.objects.link(ob_cube)

# ---- scene / render settings (as saved in the file)
scene.frame_start = 1; scene.frame_end = 250; scene.frame_set(1)
scene.render.engine = 'CYCLES'
scene.render.resolution_percentage = 50
scene.render.dither_intensity = 0.0
scene.cycles.use_denoising = False
scene.cycles.samples = 128
scene.cycles.sampling_pattern = 'TABULATED_SOBOL'
scene.cycles.use_adaptive_sampling = False
scene.cycles.use_light_tree = False
scene.cycles.blur_glossy = 0.0
scene.cycles.sample_clamp_indirect = 0.0
scene.view_settings.view_transform = 'Standard'
bpy.context.view_layer.update()

# ---- added for rendering (the .blend has no active camera and no usable light): camera, sun
cam_auto = bpy.data.cameras.new('AutoCamera')
cam_auto.lens = 50.0
cam_auto.sensor_width = 36.0
cam_auto.clip_end = 1000.0
ob_auto_camera = bpy.data.objects.new('AutoCamera', cam_auto)
scene.collection.objects.link(ob_auto_camera)
ob_auto_camera.location = (12.6825, -15.059, 16.2681)
ob_auto_camera.rotation_euler = (1.09748, -7.21219e-08, 0.694738)
scene.camera = ob_auto_camera
light_auto_sun = bpy.data.lights.new('AutoSun', 'SUN')
light_auto_sun.energy = 3.0
light_auto_sun.angle = 0.0523599
ob_auto_sun = bpy.data.objects.new('AutoSun', light_auto_sun)
scene.collection.objects.link(ob_auto_sun)
ob_auto_sun.rotation_euler = (0.872665, 0.174533, 0.523599)
bpy.context.view_layer.update()

